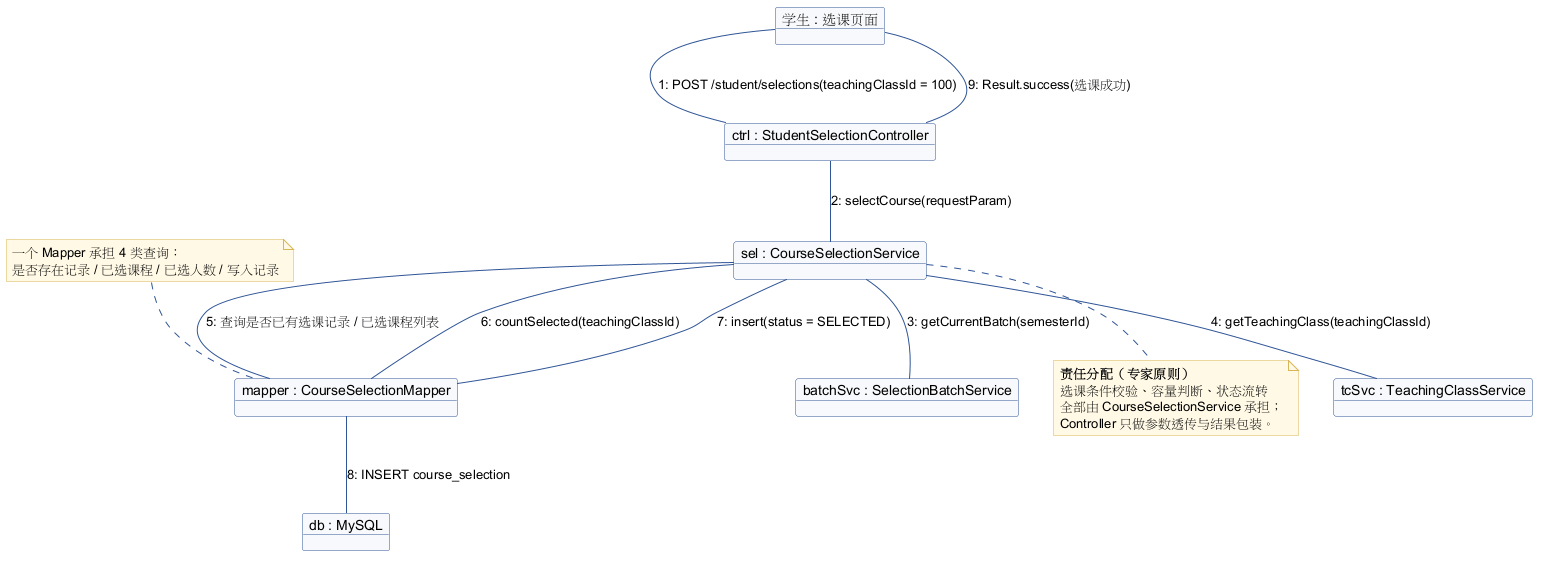

The diagram above was rendered by PlantUML. Its source (embedded in the PNG):
@startuml M4-简单交互图-协作图
' ============================================================
' M4 选课与候补 —— 简单交互图：协作图（通信图）（大作业4）
' 内容与 03-简单交互图-顺序图.puml 严格等价：
'   顺序图强调「时间顺序」，协作图强调「对象之间的结构关系 + 消息编号」
'
' ⚠ 工具说明：PlantUML **没有**原生通信图/协作图图元，
'   这里用「对象图 + 带序号的链」近似表达。
'   若要交标准协作图，建议用 draw.io / StarUML 手工绘制
'   （Rational Rose 的协作图本身就是由顺序图自动生成的）。
' ============================================================
skinparam shadowing false
skinparam object {
  BackgroundColor #F7F9FC
  BorderColor #2F5597
  ArrowColor #2F5597
}
skinparam noteBackgroundColor #FFF9E6
skinparam noteBorderColor #D6B656

object "学生 : 选课页面" as UI
object "ctrl : StudentSelectionController" as Ctrl
object "sel : CourseSelectionService" as Sel
object "batchSvc : SelectionBatchService" as BatchSvc
object "tcSvc : TeachingClassService" as TcSvc
object "mapper : CourseSelectionMapper" as Mapper
object "db : MySQL" as DB

' 消息编号即顺序图中自上而下的调用次序
UI      -- Ctrl     : 1: POST /student/selections(teachingClassId = 100)
Ctrl    -- Sel      : 2: selectCourse(requestParam)
Sel     -- BatchSvc : 3: getCurrentBatch(semesterId)
Sel     -- TcSvc    : 4: getTeachingClass(teachingClassId)
Sel     -- Mapper   : 5: 查询是否已有选课记录 / 已选课程列表
Sel     -- Mapper   : 6: countSelected(teachingClassId)
Sel     -- Mapper   : 7: insert(status = SELECTED)
Mapper  -- DB       : 8: INSERT course_selection
Ctrl    -- UI       : 9: Result.success(选课成功)

note bottom of Sel
  **责任分配（专家原则）**
  选课条件校验、容量判断、状态流转
  全部由 CourseSelectionService 承担；
  Controller 只做参数透传与结果包装。
end note

note top of Mapper
  一个 Mapper 承担 4 类查询：
  是否存在记录 / 已选课程 / 已选人数 / 写入记录
end note
@enduml